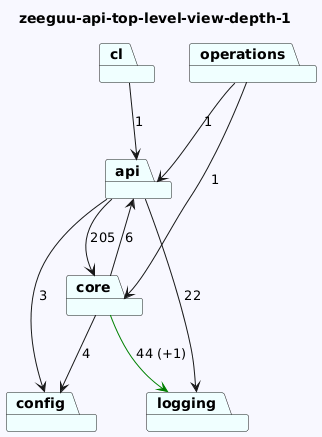

The diagram above was rendered by PlantUML. Its source (embedded in the PNG):
@startuml
skinparam backgroundColor GhostWhite
title zeeguu-api-top-level-view-depth-1
package "logging" #Azure
package "api" #Azure
package "operations" #Azure
package "cl" #Azure
package "core" #Azure
package "config" #Azure

"api"-->"config"  : 3
"api"-->"logging"  : 22
"api"-->"core"  : 205
"operations"-->"api"  : 1
"operations"-->"core"  : 1
"cl"-->"api"  : 1
"core"-->"logging" #Green : 44 (+1)
"core"-->"api"  : 6
"core"-->"config"  : 4
@enduml